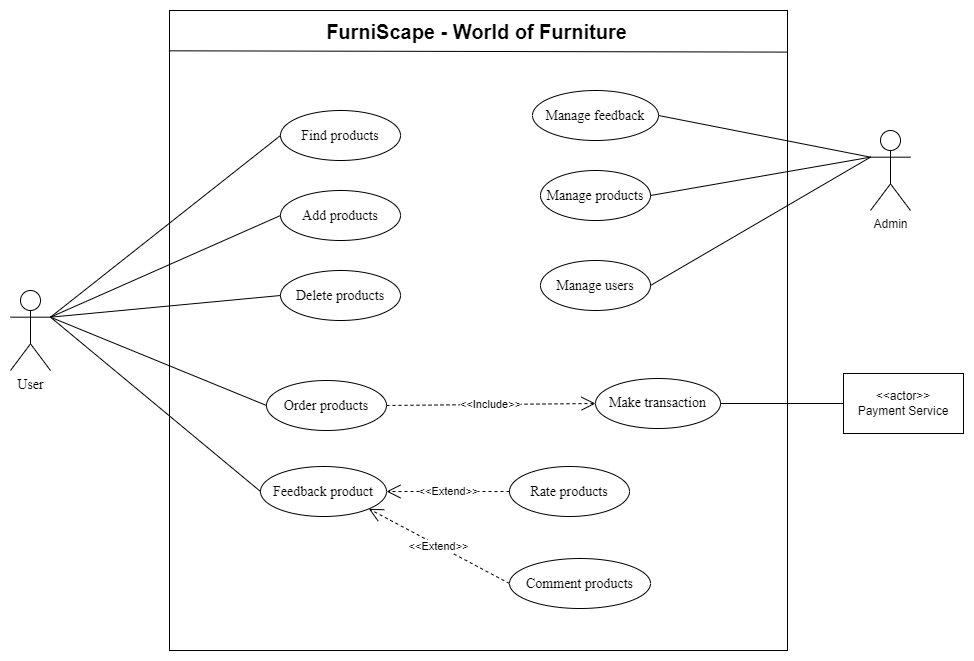

The diagram above was exported from draw.io. Its source (the exported page's mxGraphModel, read from the mxfile embedded in the PNG):
<mxGraphModel dx="2250" dy="743" grid="1" gridSize="10" guides="1" tooltips="1" connect="1" arrows="1" fold="1" page="1" pageScale="1" pageWidth="850" pageHeight="1100" math="0" shadow="0">
  <root>
    <mxCell id="0" />
    <mxCell id="1" parent="0" />
    <mxCell id="qTL-UeyMKpaR6AiHVqfG-1" value="" style="rounded=0;whiteSpace=wrap;html=1;" parent="1" vertex="1">
      <mxGeometry x="-331" y="150" width="618" height="640" as="geometry" />
    </mxCell>
    <mxCell id="qTL-UeyMKpaR6AiHVqfG-2" value="" style="endArrow=none;html=1;rounded=0;exitX=0;exitY=0.063;exitDx=0;exitDy=0;exitPerimeter=0;entryX=1;entryY=0.065;entryDx=0;entryDy=0;entryPerimeter=0;" parent="1" source="qTL-UeyMKpaR6AiHVqfG-1" target="qTL-UeyMKpaR6AiHVqfG-1" edge="1">
      <mxGeometry width="50" height="50" relative="1" as="geometry">
        <mxPoint x="-203" y="121" as="sourcePoint" />
        <mxPoint x="207" y="121" as="targetPoint" />
      </mxGeometry>
    </mxCell>
    <mxCell id="qTL-UeyMKpaR6AiHVqfG-3" value="&lt;font style=&quot;font-size: 20px;&quot;&gt;&lt;b style=&quot;&quot;&gt;FurniScape - World of Furniture&lt;/b&gt;&lt;/font&gt;" style="text;html=1;strokeColor=none;fillColor=none;align=center;verticalAlign=middle;whiteSpace=wrap;rounded=0;" parent="1" vertex="1">
      <mxGeometry x="-310" y="156" width="573" height="30" as="geometry" />
    </mxCell>
    <mxCell id="qTL-UeyMKpaR6AiHVqfG-4" value="&lt;font face=&quot;Times New Roman&quot;&gt;&lt;span style=&quot;font-size: 14px;&quot;&gt;User&lt;/span&gt;&lt;/font&gt;" style="shape=umlActor;verticalLabelPosition=bottom;verticalAlign=top;html=1;outlineConnect=0;" parent="1" vertex="1">
      <mxGeometry x="-490" y="430" width="40" height="80" as="geometry" />
    </mxCell>
    <mxCell id="qTL-UeyMKpaR6AiHVqfG-5" value="Admin" style="shape=umlActor;verticalLabelPosition=bottom;verticalAlign=top;html=1;outlineConnect=0;" parent="1" vertex="1">
      <mxGeometry x="370" y="270" width="40" height="80" as="geometry" />
    </mxCell>
    <mxCell id="qTL-UeyMKpaR6AiHVqfG-6" value="&lt;span style=&quot;font-size: 14px;&quot;&gt;&lt;font face=&quot;Times New Roman&quot;&gt;Order products&lt;/font&gt;&lt;/span&gt;" style="ellipse;whiteSpace=wrap;html=1;" parent="1" vertex="1">
      <mxGeometry x="-234" y="520" width="120" height="50" as="geometry" />
    </mxCell>
    <mxCell id="qTL-UeyMKpaR6AiHVqfG-8" value="&lt;span style=&quot;font-size: 14px;&quot;&gt;&lt;font face=&quot;Times New Roman&quot;&gt;Manage products&lt;/font&gt;&lt;/span&gt;" style="ellipse;whiteSpace=wrap;html=1;" parent="1" vertex="1">
      <mxGeometry x="40" y="310" width="110" height="50" as="geometry" />
    </mxCell>
    <mxCell id="qTL-UeyMKpaR6AiHVqfG-9" value="" style="endArrow=none;html=1;rounded=0;exitX=1;exitY=0.5;exitDx=0;exitDy=0;entryX=0;entryY=0.3333333333333333;entryDx=0;entryDy=0;entryPerimeter=0;" parent="1" source="qTL-UeyMKpaR6AiHVqfG-8" target="qTL-UeyMKpaR6AiHVqfG-5" edge="1">
      <mxGeometry width="50" height="50" relative="1" as="geometry">
        <mxPoint x="117" y="552" as="sourcePoint" />
        <mxPoint x="167" y="502" as="targetPoint" />
      </mxGeometry>
    </mxCell>
    <mxCell id="qTL-UeyMKpaR6AiHVqfG-10" value="&lt;span style=&quot;font-size: 14px;&quot;&gt;&lt;font face=&quot;Times New Roman&quot;&gt;Manage users&lt;/font&gt;&lt;/span&gt;" style="ellipse;whiteSpace=wrap;html=1;" parent="1" vertex="1">
      <mxGeometry x="40" y="400" width="110" height="50" as="geometry" />
    </mxCell>
    <mxCell id="qTL-UeyMKpaR6AiHVqfG-11" value="" style="endArrow=none;html=1;rounded=0;exitX=1;exitY=0.5;exitDx=0;exitDy=0;entryX=0;entryY=0.3333333333333333;entryDx=0;entryDy=0;entryPerimeter=0;" parent="1" source="qTL-UeyMKpaR6AiHVqfG-10" target="qTL-UeyMKpaR6AiHVqfG-5" edge="1">
      <mxGeometry width="50" height="50" relative="1" as="geometry">
        <mxPoint x="202" y="427" as="sourcePoint" />
        <mxPoint x="377" y="422" as="targetPoint" />
      </mxGeometry>
    </mxCell>
    <mxCell id="qTL-UeyMKpaR6AiHVqfG-12" value="&lt;span style=&quot;font-size: 14px;&quot;&gt;&lt;font face=&quot;Times New Roman&quot;&gt;Find products&lt;/font&gt;&lt;/span&gt;" style="ellipse;whiteSpace=wrap;html=1;" parent="1" vertex="1">
      <mxGeometry x="-220" y="250" width="120" height="50" as="geometry" />
    </mxCell>
    <mxCell id="qTL-UeyMKpaR6AiHVqfG-14" value="&lt;span style=&quot;font-size: 14px;&quot;&gt;&lt;font face=&quot;Times New Roman&quot;&gt;Add products&lt;/font&gt;&lt;/span&gt;" style="ellipse;whiteSpace=wrap;html=1;" parent="1" vertex="1">
      <mxGeometry x="-220" y="330" width="120" height="50" as="geometry" />
    </mxCell>
    <mxCell id="qTL-UeyMKpaR6AiHVqfG-18" value="" style="endArrow=none;html=1;rounded=0;exitX=1;exitY=0.3333333333333333;exitDx=0;exitDy=0;exitPerimeter=0;entryX=0;entryY=0.5;entryDx=0;entryDy=0;" parent="1" source="qTL-UeyMKpaR6AiHVqfG-4" target="qTL-UeyMKpaR6AiHVqfG-12" edge="1">
      <mxGeometry width="50" height="50" relative="1" as="geometry">
        <mxPoint x="-343" y="262" as="sourcePoint" />
        <mxPoint x="-289.99999999999955" y="348" as="targetPoint" />
      </mxGeometry>
    </mxCell>
    <mxCell id="qTL-UeyMKpaR6AiHVqfG-19" value="" style="endArrow=none;html=1;rounded=0;exitX=1;exitY=0.3333333333333333;exitDx=0;exitDy=0;exitPerimeter=0;entryX=0;entryY=0.5;entryDx=0;entryDy=0;" parent="1" source="qTL-UeyMKpaR6AiHVqfG-4" target="qTL-UeyMKpaR6AiHVqfG-6" edge="1">
      <mxGeometry width="50" height="50" relative="1" as="geometry">
        <mxPoint x="-403" y="255" as="sourcePoint" />
        <mxPoint x="-43" y="197" as="targetPoint" />
      </mxGeometry>
    </mxCell>
    <mxCell id="qTL-UeyMKpaR6AiHVqfG-21" value="&lt;font style=&quot;font-size: 14px;&quot; face=&quot;Times New Roman&quot;&gt;Make transaction&lt;/font&gt;" style="ellipse;whiteSpace=wrap;html=1;" parent="1" vertex="1">
      <mxGeometry x="95" y="518" width="125" height="50" as="geometry" />
    </mxCell>
    <mxCell id="qTL-UeyMKpaR6AiHVqfG-22" value="&amp;lt;&amp;lt;Include&amp;gt;&amp;gt;" style="endArrow=open;endSize=12;dashed=1;html=1;rounded=0;entryX=0;entryY=0.5;entryDx=0;entryDy=0;exitX=1;exitY=0.5;exitDx=0;exitDy=0;" parent="1" source="qTL-UeyMKpaR6AiHVqfG-6" target="qTL-UeyMKpaR6AiHVqfG-21" edge="1">
      <mxGeometry width="160" relative="1" as="geometry">
        <mxPoint x="-156" y="535" as="sourcePoint" />
        <mxPoint x="-212" y="376" as="targetPoint" />
      </mxGeometry>
    </mxCell>
    <mxCell id="qTL-UeyMKpaR6AiHVqfG-23" value="" style="endArrow=none;html=1;rounded=0;exitX=1;exitY=0.5;exitDx=0;exitDy=0;entryX=0;entryY=0.5;entryDx=0;entryDy=0;" parent="1" source="qTL-UeyMKpaR6AiHVqfG-21" target="qTL-UeyMKpaR6AiHVqfG-30" edge="1">
      <mxGeometry width="50" height="50" relative="1" as="geometry">
        <mxPoint x="225" y="479" as="sourcePoint" />
        <mxPoint x="344" y="545" as="targetPoint" />
      </mxGeometry>
    </mxCell>
    <mxCell id="qTL-UeyMKpaR6AiHVqfG-24" value="&lt;span style=&quot;font-size: 14px;&quot;&gt;&lt;font face=&quot;Times New Roman&quot;&gt;Feedback product&lt;/font&gt;&lt;/span&gt;" style="ellipse;whiteSpace=wrap;html=1;" parent="1" vertex="1">
      <mxGeometry x="-240" y="606" width="126" height="50" as="geometry" />
    </mxCell>
    <mxCell id="qTL-UeyMKpaR6AiHVqfG-25" value="" style="endArrow=none;html=1;rounded=0;exitX=1;exitY=0.3333333333333333;exitDx=0;exitDy=0;exitPerimeter=0;entryX=0;entryY=0.5;entryDx=0;entryDy=0;" parent="1" source="qTL-UeyMKpaR6AiHVqfG-4" target="qTL-UeyMKpaR6AiHVqfG-24" edge="1">
      <mxGeometry width="50" height="50" relative="1" as="geometry">
        <mxPoint x="-383" y="242" as="sourcePoint" />
        <mxPoint x="-224" y="555" as="targetPoint" />
      </mxGeometry>
    </mxCell>
    <mxCell id="qTL-UeyMKpaR6AiHVqfG-26" value="&amp;lt;&amp;lt;Extend&amp;gt;&amp;gt;" style="endArrow=open;endSize=12;dashed=1;html=1;rounded=0;exitX=0;exitY=0.5;exitDx=0;exitDy=0;entryX=1;entryY=1;entryDx=0;entryDy=0;" parent="1" source="qTL-UeyMKpaR6AiHVqfG-27" target="qTL-UeyMKpaR6AiHVqfG-24" edge="1">
      <mxGeometry width="160" relative="1" as="geometry">
        <mxPoint x="32" y="724" as="sourcePoint" />
        <mxPoint x="-16" y="570" as="targetPoint" />
      </mxGeometry>
    </mxCell>
    <mxCell id="qTL-UeyMKpaR6AiHVqfG-27" value="&lt;span style=&quot;font-size: 14px;&quot;&gt;&lt;font face=&quot;Times New Roman&quot;&gt;Comment products&lt;/font&gt;&lt;/span&gt;" style="ellipse;whiteSpace=wrap;html=1;" parent="1" vertex="1">
      <mxGeometry x="9" y="698" width="141" height="50" as="geometry" />
    </mxCell>
    <mxCell id="qTL-UeyMKpaR6AiHVqfG-28" value="&lt;span style=&quot;font-size: 14px;&quot;&gt;&lt;font face=&quot;Times New Roman&quot;&gt;Rate products&lt;/font&gt;&lt;/span&gt;" style="ellipse;whiteSpace=wrap;html=1;" parent="1" vertex="1">
      <mxGeometry x="9" y="606" width="120" height="50" as="geometry" />
    </mxCell>
    <mxCell id="qTL-UeyMKpaR6AiHVqfG-29" value="&amp;lt;&amp;lt;Extend&amp;gt;&amp;gt;" style="endArrow=open;endSize=12;dashed=1;html=1;rounded=0;entryX=1;entryY=0.5;entryDx=0;entryDy=0;exitX=0;exitY=0.5;exitDx=0;exitDy=0;" parent="1" source="qTL-UeyMKpaR6AiHVqfG-28" target="qTL-UeyMKpaR6AiHVqfG-24" edge="1">
      <mxGeometry width="160" relative="1" as="geometry">
        <mxPoint x="-11" y="686" as="sourcePoint" />
        <mxPoint x="-67" y="594" as="targetPoint" />
      </mxGeometry>
    </mxCell>
    <mxCell id="qTL-UeyMKpaR6AiHVqfG-30" value="&amp;lt;&amp;lt;actor&amp;gt;&amp;gt;&lt;br&gt;Payment Service" style="rounded=0;whiteSpace=wrap;html=1;" parent="1" vertex="1">
      <mxGeometry x="343" y="513" width="120" height="60" as="geometry" />
    </mxCell>
    <mxCell id="Yxn4vnkvU468RjSlbxzb-1" value="&lt;span style=&quot;font-size: 14px;&quot;&gt;&lt;font face=&quot;Times New Roman&quot;&gt;Manage feedback&lt;/font&gt;&lt;/span&gt;" style="ellipse;whiteSpace=wrap;html=1;" parent="1" vertex="1">
      <mxGeometry x="32" y="230" width="126" height="50" as="geometry" />
    </mxCell>
    <mxCell id="Yxn4vnkvU468RjSlbxzb-2" value="" style="endArrow=none;html=1;rounded=0;exitX=1;exitY=0.5;exitDx=0;exitDy=0;entryX=0;entryY=0.3333333333333333;entryDx=0;entryDy=0;entryPerimeter=0;" parent="1" source="Yxn4vnkvU468RjSlbxzb-1" target="qTL-UeyMKpaR6AiHVqfG-5" edge="1">
      <mxGeometry width="50" height="50" relative="1" as="geometry">
        <mxPoint x="215" y="321" as="sourcePoint" />
        <mxPoint x="370" y="280" as="targetPoint" />
      </mxGeometry>
    </mxCell>
    <mxCell id="x2EqlSuJzlHYzFStw4z_-3" value="&lt;span style=&quot;font-size: 14px;&quot;&gt;&lt;font face=&quot;Times New Roman&quot;&gt;Delete products&lt;/font&gt;&lt;/span&gt;" style="ellipse;whiteSpace=wrap;html=1;" parent="1" vertex="1">
      <mxGeometry x="-220" y="410" width="120" height="50" as="geometry" />
    </mxCell>
    <mxCell id="x2EqlSuJzlHYzFStw4z_-4" value="" style="endArrow=none;html=1;rounded=0;entryX=0;entryY=0.5;entryDx=0;entryDy=0;exitX=1;exitY=0.3333333333333333;exitDx=0;exitDy=0;exitPerimeter=0;" parent="1" source="qTL-UeyMKpaR6AiHVqfG-4" target="qTL-UeyMKpaR6AiHVqfG-14" edge="1">
      <mxGeometry width="50" height="50" relative="1" as="geometry">
        <mxPoint x="-310" y="450" as="sourcePoint" />
        <mxPoint x="-260" y="400" as="targetPoint" />
      </mxGeometry>
    </mxCell>
    <mxCell id="x2EqlSuJzlHYzFStw4z_-6" value="" style="endArrow=none;html=1;rounded=0;entryX=0;entryY=0.5;entryDx=0;entryDy=0;exitX=1;exitY=0.3333333333333333;exitDx=0;exitDy=0;exitPerimeter=0;" parent="1" source="qTL-UeyMKpaR6AiHVqfG-4" target="x2EqlSuJzlHYzFStw4z_-3" edge="1">
      <mxGeometry width="50" height="50" relative="1" as="geometry">
        <mxPoint x="-310" y="470" as="sourcePoint" />
        <mxPoint x="-260" y="420" as="targetPoint" />
      </mxGeometry>
    </mxCell>
  </root>
</mxGraphModel>